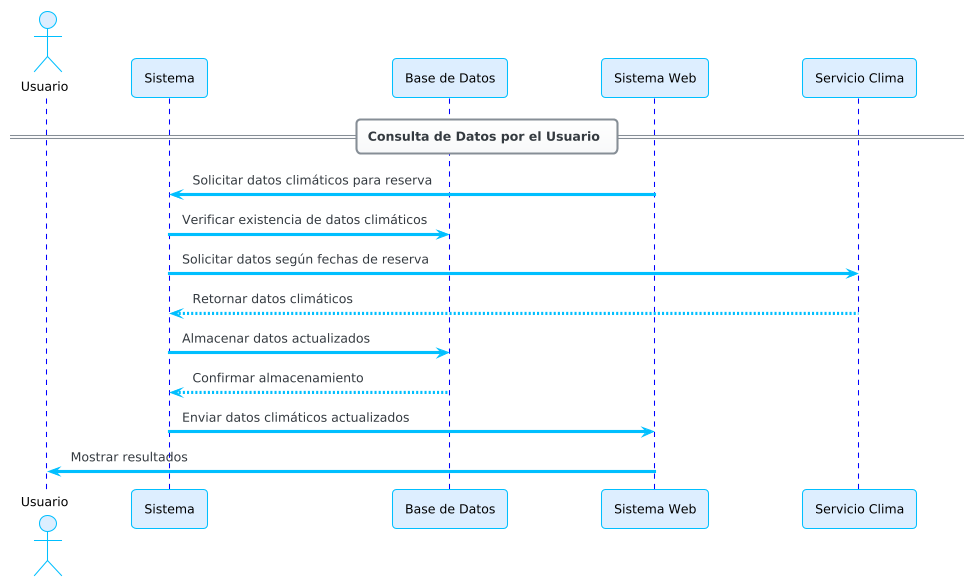

The diagram above was rendered by PlantUML. Its source (embedded in the PNG):
@startuml
!theme cerulean

skinparam sequence {
ArrowColor DeepSkyBlue
ActorBorderColor DeepSkyBlue
LifeLineBorderColor blue
LifeLineBackgroundColor #A9DCDF

ParticipantBorderColor DeepSkyBlue
ParticipantBackgroundColor #DDEEFF
ParticipantFontName Impact
ParticipantFontSize 12
ParticipantFontColor black

ActorBackgroundColor #DDEEFF
ActorFontColor black
ActorFontSize 12
ActorFontName Aapex
}
actor Usuario
participant "Sistema" as Sistema
participant "Base de Datos" as BD
participant "Sistema Web" as Web
participant "Servicio Clima" as Clima

== Consulta de Datos por el Usuario ==

Web -> Sistema: Solicitar datos climáticos para reserva
Sistema -> BD: Verificar existencia de datos climáticos
Sistema -> Clima: Solicitar datos según fechas de reserva
Clima --> Sistema: Retornar datos climáticos
Sistema -> BD: Almacenar datos actualizados
BD --> Sistema: Confirmar almacenamiento
Sistema -> Web: Enviar datos climáticos actualizados
Web -> Usuario: Mostrar resultados
@enduml